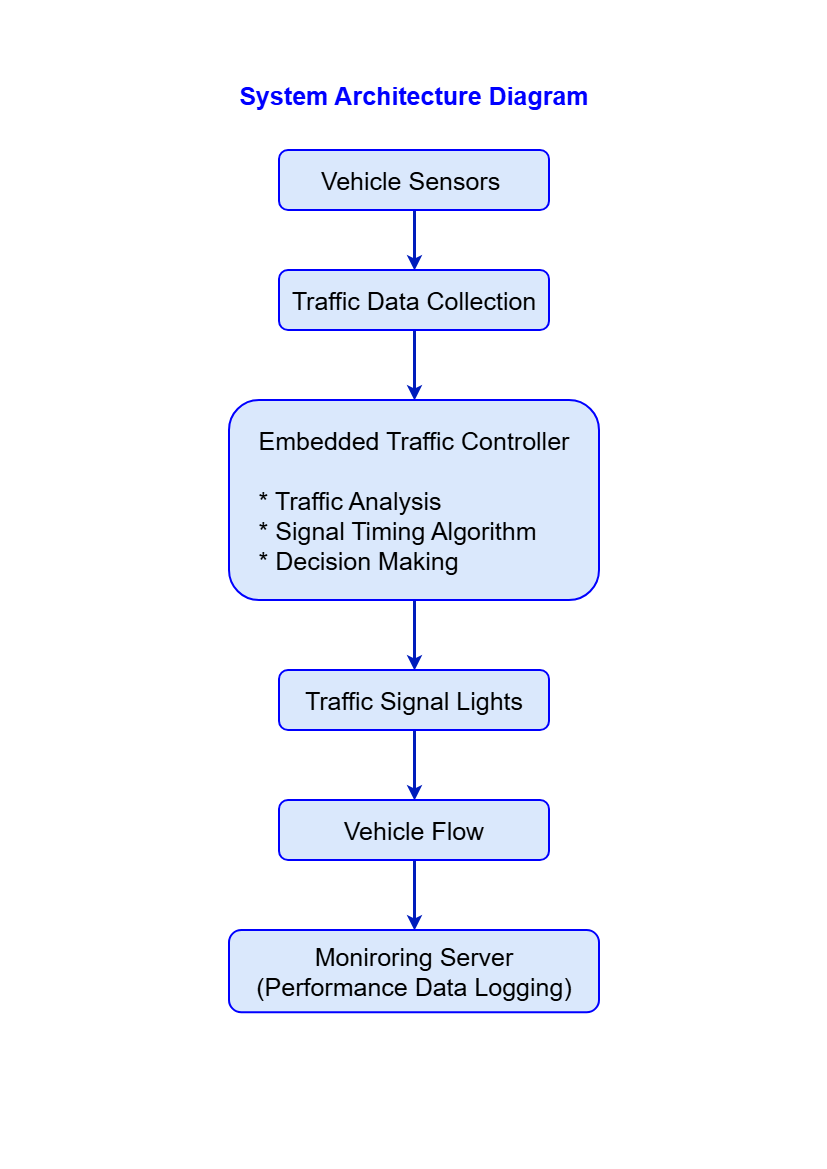

The diagram above was exported from draw.io. Its source (the exported page's mxGraphModel, read from the mxfile embedded in the PNG):
<mxGraphModel dx="1414" dy="785" grid="1" gridSize="10" guides="1" tooltips="1" connect="1" arrows="1" fold="1" page="1" pageScale="1" pageWidth="827" pageHeight="1169" math="0" shadow="0">
  <root>
    <mxCell id="0" />
    <mxCell id="1" parent="0" />
    <mxCell id="gtEStOx0CBwv-HDcx1nn-3" edge="1" parent="1" source="gtEStOx0CBwv-HDcx1nn-1" style="edgeStyle=orthogonalEdgeStyle;rounded=0;orthogonalLoop=1;jettySize=auto;html=1;strokeWidth=3;fillColor=#0050ef;strokeColor=#001DBC;" target="gtEStOx0CBwv-HDcx1nn-2" value="">
      <mxGeometry relative="1" as="geometry" />
    </mxCell>
    <mxCell id="gtEStOx0CBwv-HDcx1nn-1" parent="1" style="rounded=1;whiteSpace=wrap;html=1;fillColor=#dae8fc;strokeColor=#0000FF;strokeWidth=2;" value="&lt;font style=&quot;font-size: 25px;&quot;&gt;Vehicle Sensors&amp;nbsp;&lt;/font&gt;" vertex="1">
      <mxGeometry height="60" width="270" x="279" y="150" as="geometry" />
    </mxCell>
    <mxCell id="gtEStOx0CBwv-HDcx1nn-5" edge="1" parent="1" source="gtEStOx0CBwv-HDcx1nn-2" style="edgeStyle=orthogonalEdgeStyle;rounded=0;orthogonalLoop=1;jettySize=auto;html=1;strokeWidth=3;fillColor=#0050ef;strokeColor=#001DBC;" target="gtEStOx0CBwv-HDcx1nn-4" value="">
      <mxGeometry relative="1" as="geometry" />
    </mxCell>
    <mxCell id="gtEStOx0CBwv-HDcx1nn-2" parent="1" style="rounded=1;whiteSpace=wrap;html=1;fillColor=#dae8fc;strokeColor=#0000FF;strokeWidth=2;" value="&lt;font style=&quot;font-size: 25px;&quot;&gt;Traffic Data Collection&lt;/font&gt;" vertex="1">
      <mxGeometry height="60" width="270" x="279" y="270" as="geometry" />
    </mxCell>
    <mxCell id="gtEStOx0CBwv-HDcx1nn-7" edge="1" parent="1" source="gtEStOx0CBwv-HDcx1nn-4" style="edgeStyle=orthogonalEdgeStyle;rounded=0;orthogonalLoop=1;jettySize=auto;html=1;strokeWidth=3;fillColor=#0050ef;strokeColor=#001DBC;" target="gtEStOx0CBwv-HDcx1nn-6" value="">
      <mxGeometry relative="1" as="geometry" />
    </mxCell>
    <mxCell id="gtEStOx0CBwv-HDcx1nn-4" parent="1" style="rounded=1;whiteSpace=wrap;html=1;align=center;fillColor=#dae8fc;strokeColor=#0000FF;strokeWidth=2;" value="&lt;font style=&quot;font-size: 25px;&quot;&gt;Embedded Traffic Controller&lt;/font&gt;&lt;div&gt;&lt;font style=&quot;font-size: 25px;&quot;&gt;&lt;br&gt;&lt;/font&gt;&lt;/div&gt;&lt;div style=&quot;text-align: left;&quot;&gt;&lt;font style=&quot;font-size: 25px;&quot;&gt;* Traffic Analysis&lt;/font&gt;&lt;/div&gt;&lt;div style=&quot;text-align: left;&quot;&gt;&lt;font style=&quot;font-size: 25px;&quot;&gt;* Signal Timing Algorithm&lt;/font&gt;&lt;/div&gt;&lt;div style=&quot;text-align: left;&quot;&gt;&lt;font style=&quot;font-size: 25px;&quot;&gt;* Decision Making&lt;/font&gt;&lt;/div&gt;" vertex="1">
      <mxGeometry height="200" width="370" x="229" y="400" as="geometry" />
    </mxCell>
    <mxCell id="gtEStOx0CBwv-HDcx1nn-9" edge="1" parent="1" source="gtEStOx0CBwv-HDcx1nn-6" style="edgeStyle=orthogonalEdgeStyle;rounded=0;orthogonalLoop=1;jettySize=auto;html=1;strokeWidth=3;fillColor=#0050ef;strokeColor=#001DBC;" target="gtEStOx0CBwv-HDcx1nn-8" value="">
      <mxGeometry relative="1" as="geometry" />
    </mxCell>
    <mxCell id="gtEStOx0CBwv-HDcx1nn-6" parent="1" style="rounded=1;whiteSpace=wrap;html=1;fillColor=#dae8fc;strokeColor=#0000FF;strokeWidth=2;" value="&lt;font style=&quot;font-size: 25px;&quot;&gt;Traffic Signal Lights&lt;/font&gt;" vertex="1">
      <mxGeometry height="60" width="270" x="279" y="670" as="geometry" />
    </mxCell>
    <mxCell id="gtEStOx0CBwv-HDcx1nn-11" edge="1" parent="1" source="gtEStOx0CBwv-HDcx1nn-8" style="edgeStyle=orthogonalEdgeStyle;rounded=0;orthogonalLoop=1;jettySize=auto;html=1;strokeWidth=3;fillColor=#0050ef;strokeColor=#001DBC;" target="gtEStOx0CBwv-HDcx1nn-10" value="">
      <mxGeometry relative="1" as="geometry" />
    </mxCell>
    <mxCell id="gtEStOx0CBwv-HDcx1nn-8" parent="1" style="rounded=1;whiteSpace=wrap;html=1;fillColor=#dae8fc;strokeColor=#0000FF;strokeWidth=2;" value="&lt;font style=&quot;font-size: 25px;&quot;&gt;Vehicle Flow&lt;/font&gt;" vertex="1">
      <mxGeometry height="60" width="270" x="279" y="800" as="geometry" />
    </mxCell>
    <mxCell id="gtEStOx0CBwv-HDcx1nn-10" parent="1" style="rounded=1;whiteSpace=wrap;html=1;fillColor=#dae8fc;strokeColor=#0000FF;strokeWidth=2;" value="&lt;font style=&quot;font-size: 25px;&quot;&gt;Moniroring Server&lt;/font&gt;&lt;div&gt;&lt;font style=&quot;font-size: 25px;&quot;&gt;(Performance Data Logging)&lt;/font&gt;&lt;/div&gt;" vertex="1">
      <mxGeometry height="82.22" width="370" x="229" y="930" as="geometry" />
    </mxCell>
    <mxCell id="gtEStOx0CBwv-HDcx1nn-12" parent="1" style="text;html=1;whiteSpace=wrap;strokeColor=none;fillColor=none;align=center;verticalAlign=middle;rounded=0;" value="&lt;font style=&quot;font-size: 25px;&quot;&gt;&lt;b style=&quot;color: rgb(0, 0, 255);&quot;&gt;System Architecture Diagram&lt;/b&gt;&lt;/font&gt;" vertex="1">
      <mxGeometry height="30" width="360" x="234" y="80" as="geometry" />
    </mxCell>
  </root>
</mxGraphModel>